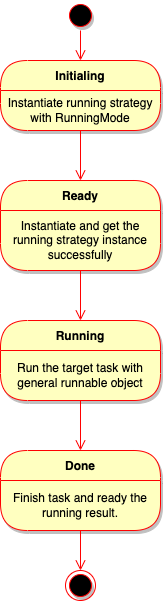

The diagram above was exported from draw.io. Its source (the exported page's mxGraphModel, read from the mxfile embedded in the PNG):
<mxGraphModel dx="1186" dy="763" grid="1" gridSize="10" guides="1" tooltips="1" connect="1" arrows="1" fold="1" page="1" pageScale="1" pageWidth="850" pageHeight="1100" math="0" shadow="0">
  <root>
    <mxCell id="6-Mi7T6pkGtPMMrxlDMf-0" />
    <mxCell id="6-Mi7T6pkGtPMMrxlDMf-1" parent="6-Mi7T6pkGtPMMrxlDMf-0" />
    <mxCell id="ZE6sKugkNOE_iLjkQPXk-0" value="" style="ellipse;html=1;shape=startState;fillColor=#000000;strokeColor=#ff0000;shadow=1;sketch=0;fontSize=12;" vertex="1" parent="6-Mi7T6pkGtPMMrxlDMf-1">
      <mxGeometry x="410" y="110" width="30" height="30" as="geometry" />
    </mxCell>
    <mxCell id="ZE6sKugkNOE_iLjkQPXk-1" value="" style="edgeStyle=orthogonalEdgeStyle;html=1;verticalAlign=bottom;endArrow=open;endSize=8;strokeColor=#ff0000;rounded=0;fontSize=12;entryX=0.5;entryY=0;entryDx=0;entryDy=0;" edge="1" source="ZE6sKugkNOE_iLjkQPXk-0" parent="6-Mi7T6pkGtPMMrxlDMf-1" target="ZE6sKugkNOE_iLjkQPXk-2">
      <mxGeometry relative="1" as="geometry">
        <mxPoint x="425" y="200" as="targetPoint" />
      </mxGeometry>
    </mxCell>
    <mxCell id="ZE6sKugkNOE_iLjkQPXk-2" value="Initialing" style="swimlane;fontStyle=1;align=center;verticalAlign=middle;childLayout=stackLayout;horizontal=1;startSize=30;horizontalStack=0;resizeParent=0;resizeLast=1;container=0;fontColor=#000000;collapsible=0;rounded=1;arcSize=30;strokeColor=#ff0000;fillColor=#ffffc0;swimlaneFillColor=#ffffc0;dropTarget=0;shadow=1;sketch=0;fontSize=12;" vertex="1" parent="6-Mi7T6pkGtPMMrxlDMf-1">
      <mxGeometry x="345" y="170" width="160" height="70" as="geometry" />
    </mxCell>
    <mxCell id="ZE6sKugkNOE_iLjkQPXk-3" value="Instantiate running strategy with RunningMode" style="text;html=1;strokeColor=none;fillColor=none;align=center;verticalAlign=middle;spacingLeft=4;spacingRight=4;whiteSpace=wrap;overflow=hidden;rotatable=0;fontColor=#000000;shadow=1;sketch=0;fontSize=12;" vertex="1" parent="ZE6sKugkNOE_iLjkQPXk-2">
      <mxGeometry y="30" width="160" height="40" as="geometry" />
    </mxCell>
    <mxCell id="ZE6sKugkNOE_iLjkQPXk-4" value="" style="edgeStyle=orthogonalEdgeStyle;html=1;verticalAlign=bottom;endArrow=open;endSize=8;strokeColor=#ff0000;rounded=0;fontSize=12;entryX=0.5;entryY=0;entryDx=0;entryDy=0;" edge="1" source="ZE6sKugkNOE_iLjkQPXk-2" parent="6-Mi7T6pkGtPMMrxlDMf-1" target="ZE6sKugkNOE_iLjkQPXk-5">
      <mxGeometry relative="1" as="geometry">
        <mxPoint x="425" y="340" as="targetPoint" />
      </mxGeometry>
    </mxCell>
    <mxCell id="ZE6sKugkNOE_iLjkQPXk-5" value="Ready" style="swimlane;fontStyle=1;align=center;verticalAlign=middle;childLayout=stackLayout;horizontal=1;startSize=30;horizontalStack=0;resizeParent=0;resizeLast=1;container=0;fontColor=#000000;collapsible=0;rounded=1;arcSize=30;strokeColor=#ff0000;fillColor=#ffffc0;swimlaneFillColor=#ffffc0;dropTarget=0;shadow=1;sketch=0;fontSize=12;" vertex="1" parent="6-Mi7T6pkGtPMMrxlDMf-1">
      <mxGeometry x="345" y="290" width="160" height="90" as="geometry" />
    </mxCell>
    <mxCell id="ZE6sKugkNOE_iLjkQPXk-6" value="Instantiate and get the running strategy instance successfully" style="text;html=1;strokeColor=none;fillColor=none;align=center;verticalAlign=middle;spacingLeft=4;spacingRight=4;whiteSpace=wrap;overflow=hidden;rotatable=0;fontColor=#000000;shadow=1;sketch=0;fontSize=12;" vertex="1" parent="ZE6sKugkNOE_iLjkQPXk-5">
      <mxGeometry y="30" width="160" height="60" as="geometry" />
    </mxCell>
    <mxCell id="ZE6sKugkNOE_iLjkQPXk-7" value="" style="edgeStyle=orthogonalEdgeStyle;html=1;verticalAlign=bottom;endArrow=open;endSize=8;strokeColor=#ff0000;rounded=0;fontSize=12;entryX=0.5;entryY=0;entryDx=0;entryDy=0;" edge="1" source="ZE6sKugkNOE_iLjkQPXk-5" parent="6-Mi7T6pkGtPMMrxlDMf-1" target="ZE6sKugkNOE_iLjkQPXk-8">
      <mxGeometry relative="1" as="geometry">
        <mxPoint x="425" y="490" as="targetPoint" />
      </mxGeometry>
    </mxCell>
    <mxCell id="ZE6sKugkNOE_iLjkQPXk-8" value="Running" style="swimlane;fontStyle=1;align=center;verticalAlign=middle;childLayout=stackLayout;horizontal=1;startSize=30;horizontalStack=0;resizeParent=0;resizeLast=1;container=0;fontColor=#000000;collapsible=0;rounded=1;arcSize=30;strokeColor=#ff0000;fillColor=#ffffc0;swimlaneFillColor=#ffffc0;dropTarget=0;shadow=1;sketch=0;fontSize=12;" vertex="1" parent="6-Mi7T6pkGtPMMrxlDMf-1">
      <mxGeometry x="345" y="430" width="160" height="80" as="geometry" />
    </mxCell>
    <mxCell id="ZE6sKugkNOE_iLjkQPXk-9" value="Run the target task with general runnable object" style="text;html=1;strokeColor=none;fillColor=none;align=center;verticalAlign=middle;spacingLeft=4;spacingRight=4;whiteSpace=wrap;overflow=hidden;rotatable=0;fontColor=#000000;shadow=1;sketch=0;fontSize=12;" vertex="1" parent="ZE6sKugkNOE_iLjkQPXk-8">
      <mxGeometry y="30" width="160" height="50" as="geometry" />
    </mxCell>
    <mxCell id="ZE6sKugkNOE_iLjkQPXk-10" value="" style="edgeStyle=orthogonalEdgeStyle;html=1;verticalAlign=bottom;endArrow=open;endSize=8;strokeColor=#ff0000;rounded=0;fontSize=12;entryX=0.5;entryY=0;entryDx=0;entryDy=0;" edge="1" source="ZE6sKugkNOE_iLjkQPXk-8" parent="6-Mi7T6pkGtPMMrxlDMf-1" target="ZE6sKugkNOE_iLjkQPXk-11">
      <mxGeometry relative="1" as="geometry">
        <mxPoint x="425" y="660" as="targetPoint" />
      </mxGeometry>
    </mxCell>
    <mxCell id="ZE6sKugkNOE_iLjkQPXk-11" value="Done" style="swimlane;fontStyle=1;align=center;verticalAlign=middle;childLayout=stackLayout;horizontal=1;startSize=30;horizontalStack=0;resizeParent=0;resizeLast=1;container=0;fontColor=#000000;collapsible=0;rounded=1;arcSize=30;strokeColor=#ff0000;fillColor=#ffffc0;swimlaneFillColor=#ffffc0;dropTarget=0;shadow=1;sketch=0;fontSize=12;" vertex="1" parent="6-Mi7T6pkGtPMMrxlDMf-1">
      <mxGeometry x="345" y="560" width="160" height="80" as="geometry" />
    </mxCell>
    <mxCell id="ZE6sKugkNOE_iLjkQPXk-12" value="Finish task and ready the running result." style="text;html=1;strokeColor=none;fillColor=none;align=center;verticalAlign=middle;spacingLeft=4;spacingRight=4;whiteSpace=wrap;overflow=hidden;rotatable=0;fontColor=#000000;shadow=1;sketch=0;fontSize=12;" vertex="1" parent="ZE6sKugkNOE_iLjkQPXk-11">
      <mxGeometry y="30" width="160" height="50" as="geometry" />
    </mxCell>
    <mxCell id="ZE6sKugkNOE_iLjkQPXk-13" value="" style="edgeStyle=orthogonalEdgeStyle;html=1;verticalAlign=bottom;endArrow=open;endSize=8;strokeColor=#ff0000;rounded=0;fontSize=12;entryX=0.5;entryY=0;entryDx=0;entryDy=0;" edge="1" source="ZE6sKugkNOE_iLjkQPXk-11" parent="6-Mi7T6pkGtPMMrxlDMf-1" target="ZE6sKugkNOE_iLjkQPXk-14">
      <mxGeometry relative="1" as="geometry">
        <mxPoint x="425" y="830" as="targetPoint" />
      </mxGeometry>
    </mxCell>
    <mxCell id="ZE6sKugkNOE_iLjkQPXk-14" value="" style="ellipse;html=1;shape=endState;fillColor=#000000;strokeColor=#ff0000;shadow=1;sketch=0;fontSize=12;" vertex="1" parent="6-Mi7T6pkGtPMMrxlDMf-1">
      <mxGeometry x="410" y="680" width="30" height="30" as="geometry" />
    </mxCell>
  </root>
</mxGraphModel>